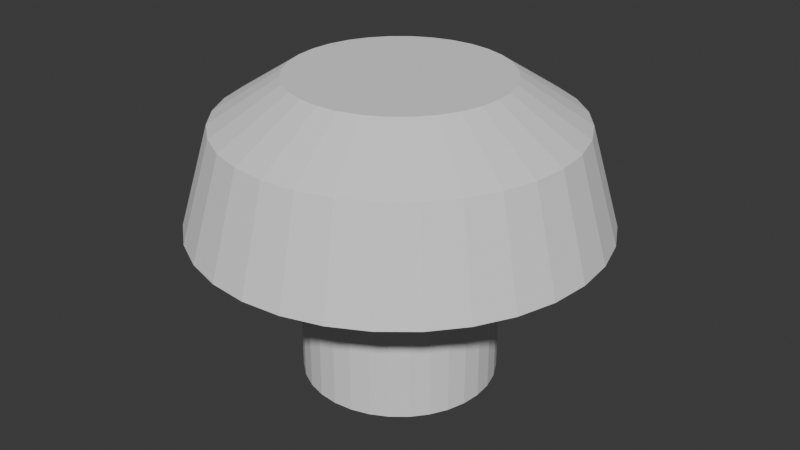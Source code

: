 # Source: foliage-plane-simple.blend  (saved by Blender 4.3.34; exported with 4.5.12 LTS)
import bpy
from mathutils import Matrix  # noqa: F401  (used for matrix-valued properties, if any)

bpy.ops.wm.read_factory_settings(use_empty=True)
scene = bpy.context.scene
scene.name = 'Scene'

# ---- collections
col_collection = bpy.data.collections.new('Collection'); scene.collection.children.link(col_collection)

# ---- world
world_world = bpy.data.worlds.new('World'); scene.world = world_world
world_world.use_nodes = True; world_world.node_tree.nodes.clear()
_N = world_world.node_tree.nodes; _L = world_world.node_tree.links
n0 = _N.new('ShaderNodeOutputWorld'); n0.name = 'World Output'; n0.location = (300, 300)
n1 = _N.new('ShaderNodeBackground'); n1.name = 'Background'; n1.location = (10, 300)
n1.inputs[0].default_value = (0.05088, 0.05088, 0.05088, 1.0)
_L.new(n1.outputs[0], n0.inputs[0])
n0.is_active_output = True
world_world.color = (0.05088, 0.05088, 0.05088)
world_world.sun_shadow_jitter_overblur = 0.0

# ---- meshes
me_plane = bpy.data.meshes.new('Plane')
me_plane.from_pydata([(1.727e-09, 0.8573, 1.096), (0.0, 0.477, 0.6067), (0.09305, 0.4678, 0.6067), (0.1673, 0.8409, 1.096), (0.1825, 0.4407, 0.6067), (0.3281, 0.7921, 1.096), (0.265, 0.3966, 0.6067), (0.4763, 0.7128, 1.096), (0.3373, 0.3373, 0.6067), (0.6062, 0.6062, 1.096), (0.3966, 0.265, 0.6067), (0.7128, 0.4763, 1.096), (0.4407, 0.1825, 0.6067), (0.7921, 0.3281, 1.096), (0.4678, 0.09305, 0.6067), (0.8409, 0.1673, 1.096), (0.477, 0.0, 0.6067), (0.8573, 2.126e-09, 1.096), (0.4678, -0.09305, 0.6067), (0.8409, -0.1673, 1.096), (0.4407, -0.1825, 0.6067), (0.7921, -0.3281, 1.096), (0.3966, -0.265, 0.6067), (0.7128, -0.4763, 1.096), (0.3373, -0.3373, 0.6067), (0.6062, -0.6062, 1.096), (0.265, -0.3966, 0.6067), (0.4763, -0.7128, 1.096), (0.1825, -0.4407, 0.6067), (0.3281, -0.7921, 1.096), (0.09305, -0.4678, 0.6067), (0.1673, -0.8409, 1.096), (0.0, -0.477, 0.6067), (1.727e-09, -0.8573, 1.096), (-0.09305, -0.4678, 0.6067), (-0.1673, -0.8409, 1.096), (-0.1825, -0.4407, 0.6067), (-0.3281, -0.7921, 1.096), (-0.265, -0.3966, 0.6067), (-0.4763, -0.7128, 1.096), (-0.3373, -0.3373, 0.6067), (-0.6062, -0.6062, 1.096), (-0.3966, -0.265, 0.6067), (-0.7128, -0.4763, 1.096), (-0.4407, -0.1825, 0.6067), (-0.7921, -0.3281, 1.096), (-0.4678, -0.09305, 0.6067), (-0.8409, -0.1673, 1.096), (-0.477, 0.0, 0.6067), (-0.8573, 2.126e-09, 1.096), (-0.4678, 0.09305, 0.6067), (-0.8409, 0.1673, 1.096), (-0.4407, 0.1825, 0.6067), (-0.7921, 0.3281, 1.096), (-0.3966, 0.265, 0.6067), (-0.7128, 0.4763, 1.096), (-0.3373, 0.3373, 0.6067), (-0.6062, 0.6062, 1.096), (-0.265, 0.3966, 0.6067), (-0.4763, 0.7128, 1.096), (-0.1825, 0.4407, 0.6067), (-0.3281, 0.7921, 1.096), (-0.09305, 0.4678, 0.6067), (-0.1673, 0.8409, 1.096), (0.0, 1.0, 0.6067), (0.1951, 0.9808, 0.6067), (0.3827, 0.9239, 0.6067), (0.5556, 0.8315, 0.6067), (0.7071, 0.7071, 0.6067), (0.8315, 0.5556, 0.6067), (0.9239, 0.3827, 0.6067), (0.9808, 0.1951, 0.6067), (1.0, 0.0, 0.6067), (0.9808, -0.1951, 0.6067), (0.9239, -0.3827, 0.6067), (0.8315, -0.5556, 0.6067), (0.7071, -0.7071, 0.6067), (0.5556, -0.8315, 0.6067), (0.3827, -0.9239, 0.6067), (0.1951, -0.9808, 0.6067), (0.0, -1.0, 0.6067), (-0.1951, -0.9808, 0.6067), (-0.3827, -0.9239, 0.6067), (-0.5556, -0.8315, 0.6067), (-0.7071, -0.7071, 0.6067), (-0.8315, -0.5556, 0.6067), (-0.9239, -0.3827, 0.6067), (-0.9808, -0.1951, 0.6067), (-1.0, 0.0, 0.6067), (-0.9808, 0.1951, 0.6067), (-0.9239, 0.3827, 0.6067), (-0.8315, 0.5556, 0.6067), (-0.7071, 0.7071, 0.6067), (-0.5556, 0.8315, 0.6067), (-0.3827, 0.9239, 0.6067), (-0.1951, 0.9808, 0.6067), (2.084e-08, 0.477, -0.1879), (0.09305, 0.4678, -0.1879), (0.1825, 0.4407, -0.1879), (0.265, 0.3966, -0.1879), (0.3373, 0.3373, -0.1879), (0.3966, 0.265, -0.1879), (0.4407, 0.1825, -0.1879), (0.4678, 0.09305, -0.1879), (0.477, 0.0, -0.1879), (0.4678, -0.09305, -0.1879), (0.4407, -0.1825, -0.1879), (0.3966, -0.265, -0.1879), (0.3373, -0.3373, -0.1879), (0.265, -0.3966, -0.1879), (0.1825, -0.4407, -0.1879), (0.09305, -0.4678, -0.1879), (2.084e-08, -0.477, -0.1879), (-0.09305, -0.4678, -0.1879), (-0.1825, -0.4407, -0.1879), (-0.265, -0.3966, -0.1879), (-0.3373, -0.3373, -0.1879), (-0.3966, -0.265, -0.1879), (-0.4407, -0.1825, -0.1879), (-0.4678, -0.09305, -0.1879), (-0.477, 0.0, -0.1879), (-0.4678, 0.09305, -0.1879), (-0.4407, 0.1825, -0.1879), (-0.3966, 0.265, -0.1879), (-0.3373, 0.3373, -0.1879), (-0.265, 0.3966, -0.1879), (-0.1825, 0.4407, -0.1879), (-0.09305, 0.4678, -0.1879), (0.1025, 0.5155, 1.309), (6.729e-10, 0.5256, 1.309), (0.2011, 0.4856, 1.309), (0.292, 0.437, 1.309), (0.3716, 0.3716, 1.309), (0.437, 0.292, 1.309), (0.4856, 0.2011, 1.309), (0.5155, 0.1025, 1.309), (0.5256, -2.301e-09, 1.309), (0.5155, -0.1025, 1.309), (0.4856, -0.2011, 1.309), (0.437, -0.292, 1.309), (0.3716, -0.3716, 1.309), (0.292, -0.437, 1.309), (0.2011, -0.4856, 1.309), (0.1025, -0.5155, 1.309), (6.729e-10, -0.5256, 1.309), (-0.1025, -0.5155, 1.309), (-0.2011, -0.4856, 1.309), (-0.292, -0.437, 1.309), (-0.3716, -0.3716, 1.309), (-0.437, -0.292, 1.309), (-0.4856, -0.2011, 1.309), (-0.5155, -0.1025, 1.309), (-0.5256, -2.301e-09, 1.309), (-0.5155, 0.1025, 1.309), (-0.4856, 0.2011, 1.309), (-0.437, 0.292, 1.309), (-0.3716, 0.3716, 1.309), (-0.292, 0.437, 1.309), (-0.2011, 0.4856, 1.309), (-0.1025, 0.5155, 1.309)], [], [(64, 0, 3, 65), (65, 3, 5, 66), (66, 5, 7, 67), (67, 7, 9, 68), (68, 9, 11, 69), (69, 11, 13, 70), (70, 13, 15, 71), (71, 15, 17, 72), (72, 17, 19, 73), (73, 19, 21, 74), (74, 21, 23, 75), (75, 23, 25, 76), (76, 25, 27, 77), (77, 27, 29, 78), (78, 29, 31, 79), (79, 31, 33, 80), (80, 33, 35, 81), (81, 35, 37, 82), (82, 37, 39, 83), (83, 39, 41, 84), (84, 41, 43, 85), (85, 43, 45, 86), (86, 45, 47, 87), (87, 47, 49, 88), (88, 49, 51, 89), (89, 51, 53, 90), (90, 53, 55, 91), (91, 55, 57, 92), (92, 57, 59, 93), (93, 59, 61, 94), (15, 13, 134, 135), (94, 61, 63, 95), (95, 63, 0, 64), (8, 10, 101, 100), (2, 1, 64, 65), (4, 2, 65, 66), (6, 4, 66, 67), (8, 6, 67, 68), (10, 8, 68, 69), (12, 10, 69, 70), (14, 12, 70, 71), (16, 14, 71, 72), (18, 16, 72, 73), (20, 18, 73, 74), (22, 20, 74, 75), (24, 22, 75, 76), (26, 24, 76, 77), (28, 26, 77, 78), (30, 28, 78, 79), (32, 30, 79, 80), (34, 32, 80, 81), (36, 34, 81, 82), (38, 36, 82, 83), (40, 38, 83, 84), (42, 40, 84, 85), (44, 42, 85, 86), (46, 44, 86, 87), (48, 46, 87, 88), (50, 48, 88, 89), (52, 50, 89, 90), (54, 52, 90, 91), (56, 54, 91, 92), (58, 56, 92, 93), (60, 58, 93, 94), (62, 60, 94, 95), (1, 62, 95, 64), (96, 97, 98, 99, 100, 101, 102, 103, 104, 105, 106, 107, 108, 109, 110, 111, 112, 113, 114, 115, 116, 117, 118, 119, 120, 121, 122, 123, 124, 125, 126, 127), (62, 1, 96, 127), (36, 38, 115, 114), (10, 12, 102, 101), (38, 40, 116, 115), (12, 14, 103, 102), (40, 42, 117, 116), (14, 16, 104, 103), (42, 44, 118, 117), (16, 18, 105, 104), (44, 46, 119, 118), (18, 20, 106, 105), (46, 48, 120, 119), (20, 22, 107, 106), (48, 50, 121, 120), (22, 24, 108, 107), (50, 52, 122, 121), (24, 26, 109, 108), (52, 54, 123, 122), (26, 28, 110, 109), (1, 2, 97, 96), (54, 56, 124, 123), (28, 30, 111, 110), (2, 4, 98, 97), (56, 58, 125, 124), (30, 32, 112, 111), (4, 6, 99, 98), (58, 60, 126, 125), (32, 34, 113, 112), (6, 8, 100, 99), (60, 62, 127, 126), (34, 36, 114, 113), (128, 129, 159, 158, 157, 156, 155, 154, 153, 152, 151, 150, 149, 148, 147, 146, 145, 144, 143, 142, 141, 140, 139, 138, 137, 136, 135, 134, 133, 132, 131, 130), (33, 31, 143, 144), (51, 49, 152, 153), (7, 5, 130, 131), (25, 23, 139, 140), (43, 41, 148, 149), (61, 59, 157, 158), (17, 15, 135, 136), (35, 33, 144, 145), (53, 51, 153, 154), (9, 7, 131, 132), (27, 25, 140, 141), (45, 43, 149, 150), (63, 61, 158, 159), (19, 17, 136, 137), (37, 35, 145, 146), (55, 53, 154, 155), (11, 9, 132, 133), (29, 27, 141, 142), (47, 45, 150, 151), (3, 0, 129, 128), (0, 63, 159, 129), (21, 19, 137, 138), (39, 37, 146, 147), (57, 55, 155, 156), (13, 11, 133, 134), (31, 29, 142, 143), (49, 47, 151, 152), (5, 3, 128, 130), (23, 21, 138, 139), (41, 39, 147, 148), (59, 57, 156, 157)])
_uv = me_plane.uv_layers.new(name='UVMap')
_uv.uv.foreach_set('vector', [1.0, 0.5, 1.0, 1.0, 0.9688, 1.0, 0.9688, 0.5, 0.9688, 0.5, 0.9688, 1.0, 0.9375, 1.0, 0.9375, 0.5, 0.9375, 0.5, 0.9375, 1.0, 0.9062, 1.0, 0.9062, 0.5, 0.9062, 0.5, 0.9062, 1.0, 0.875, 1.0, 0.875, 0.5, 0.875, 0.5, 0.875, 1.0, 0.8438, 1.0, 0.8438, 0.5, 0.8438, 0.5, 0.8438, 1.0, 0.8125, 1.0, 0.8125, 0.5, 0.8125, 0.5, 0.8125, 1.0, 0.7812, 1.0, 0.7812, 0.5, 0.7812, 0.5, 0.7812, 1.0, 0.75, 1.0, 0.75, 0.5, 0.75, 0.5, 0.75, 1.0, 0.7188, 1.0, 0.7188, 0.5, 0.7188, 0.5, 0.7188, 1.0, 0.6875, 1.0, 0.6875, 0.5, 0.6875, 0.5, 0.6875, 1.0, 0.6562, 1.0, 0.6562, 0.5, 0.6562, 0.5, 0.6562, 1.0, 0.625, 1.0, 0.625, 0.5, 0.625, 0.5, 0.625, 1.0, 0.5938, 1.0, 0.5938, 0.5, 0.5938, 0.5, 0.5938, 1.0, 0.5625, 1.0, 0.5625, 0.5, 0.5625, 0.5, 0.5625, 1.0, 0.5312, 1.0, 0.5312, 0.5, 0.5312, 0.5, 0.5312, 1.0, 0.5, 1.0, 0.5, 0.5, 0.5, 0.5, 0.5, 1.0, 0.4688, 1.0, 0.4688, 0.5, 0.4688, 0.5, 0.4688, 1.0, 0.4375, 1.0, 0.4375, 0.5, 0.4375, 0.5, 0.4375, 1.0, 0.4062, 1.0, 0.4062, 0.5, 0.4062, 0.5, 0.4062, 1.0, 0.375, 1.0, 0.375, 0.5, 0.375, 0.5, 0.375, 1.0, 0.3438, 1.0, 0.3438, 0.5, 0.3438, 0.5, 0.3438, 1.0, 0.3125, 1.0, 0.3125, 0.5, 0.3125, 0.5, 0.3125, 1.0, 0.2812, 1.0, 0.2812, 0.5, 0.2812, 0.5, 0.2812, 1.0, 0.25, 1.0, 0.25, 0.5, 0.25, 0.5, 0.25, 1.0, 0.2188, 1.0, 0.2188, 0.5, 0.2188, 0.5, 0.2188, 1.0, 0.1875, 1.0, 0.1875, 0.5, 0.1875, 0.5, 0.1875, 1.0, 0.1562, 1.0, 0.1562, 0.5, 0.1562, 0.5, 0.1562, 1.0, 0.125, 1.0, 0.125, 0.5, 0.125, 0.5, 0.125, 1.0, 0.09375, 1.0, 0.09375, 0.5, 0.09375, 0.5, 0.09375, 1.0, 0.0625, 1.0, 0.0625, 0.5, 0.7812, 1.0, 0.8125, 1.0, 0.8125, 1.0, 0.7812, 1.0, 0.0625, 0.5, 0.0625, 1.0, 0.03125, 1.0, 0.03125, 0.5, 0.03125, 0.5, 0.03125, 1.0, 0.0, 1.0, 0.0, 0.5, 0.8309, 0.3309, 0.8452, 0.3136, 0.8452, 0.3136, 0.8309, 0.3309, 0.7723, 0.3623, 0.75, 0.3645, 0.75, 0.49, 0.7968, 0.4854, 0.7938, 0.3558, 0.7723, 0.3623, 0.7968, 0.4854, 0.8418, 0.4717, 0.8136, 0.3452, 0.7938, 0.3558, 0.8418, 0.4717, 0.8833, 0.4496, 0.8309, 0.3309, 0.8136, 0.3452, 0.8833, 0.4496, 0.9197, 0.4197, 0.8452, 0.3136, 0.8309, 0.3309, 0.9197, 0.4197, 0.9496, 0.3833, 0.8558, 0.2938, 0.8452, 0.3136, 0.9496, 0.3833, 0.9717, 0.3418, 0.8623, 0.2723, 0.8558, 0.2938, 0.9717, 0.3418, 0.9854, 0.2968, 0.8645, 0.25, 0.8623, 0.2723, 0.9854, 0.2968, 0.99, 0.25, 0.8623, 0.2277, 0.8645, 0.25, 0.99, 0.25, 0.9854, 0.2032, 0.8558, 0.2062, 0.8623, 0.2277, 0.9854, 0.2032, 0.9717, 0.1582, 0.8452, 0.1864, 0.8558, 0.2062, 0.9717, 0.1582, 0.9496, 0.1167, 0.8309, 0.1691, 0.8452, 0.1864, 0.9496, 0.1167, 0.9197, 0.08029, 0.8136, 0.1548, 0.8309, 0.1691, 0.9197, 0.08029, 0.8833, 0.05045, 0.7938, 0.1442, 0.8136, 0.1548, 0.8833, 0.05045, 0.8418, 0.02827, 0.7723, 0.1377, 0.7938, 0.1442, 0.8418, 0.02827, 0.7968, 0.01461, 0.75, 0.1355, 0.7723, 0.1377, 0.7968, 0.01461, 0.75, 0.01, 0.7277, 0.1377, 0.75, 0.1355, 0.75, 0.01, 0.7032, 0.01461, 0.7062, 0.1442, 0.7277, 0.1377, 0.7032, 0.01461, 0.6582, 0.02827, 0.6864, 0.1548, 0.7062, 0.1442, 0.6582, 0.02827, 0.6167, 0.05045, 0.6691, 0.1691, 0.6864, 0.1548, 0.6167, 0.05045, 0.5803, 0.08029, 0.6548, 0.1864, 0.6691, 0.1691, 0.5803, 0.08029, 0.5504, 0.1167, 0.6442, 0.2062, 0.6548, 0.1864, 0.5504, 0.1167, 0.5283, 0.1582, 0.6377, 0.2277, 0.6442, 0.2062, 0.5283, 0.1582, 0.5146, 0.2032, 0.6355, 0.25, 0.6377, 0.2277, 0.5146, 0.2032, 0.51, 0.25, 0.6377, 0.2723, 0.6355, 0.25, 0.51, 0.25, 0.5146, 0.2968, 0.6442, 0.2938, 0.6377, 0.2723, 0.5146, 0.2968, 0.5283, 0.3418, 0.6548, 0.3136, 0.6442, 0.2938, 0.5283, 0.3418, 0.5504, 0.3833, 0.6691, 0.3309, 0.6548, 0.3136, 0.5504, 0.3833, 0.5803, 0.4197, 0.6864, 0.3452, 0.6691, 0.3309, 0.5803, 0.4197, 0.6167, 0.4496, 0.7062, 0.3558, 0.6864, 0.3452, 0.6167, 0.4496, 0.6582, 0.4717, 0.7277, 0.3623, 0.7062, 0.3558, 0.6582, 0.4717, 0.7032, 0.4854, 0.75, 0.3645, 0.7277, 0.3623, 0.7032, 0.4854, 0.75, 0.49, 0.75, 0.3645, 0.7723, 0.3623, 0.7938, 0.3558, 0.8136, 0.3452, 0.8309, 0.3309, 0.8452, 0.3136, 0.8558, 0.2938, 0.8623, 0.2723, 0.8645, 0.25, 0.8623, 0.2277, 0.8558, 0.2062, 0.8452, 0.1864, 0.8309, 0.1691, 0.8136, 0.1548, 0.7938, 0.1442, 0.7723, 0.1377, 0.75, 0.1355, 0.7277, 0.1377, 0.7062, 0.1442, 0.6864, 0.1548, 0.6691, 0.1691, 0.6548, 0.1864, 0.6442, 0.2062, 0.6377, 0.2277, 0.6355, 0.25, 0.6377, 0.2723, 0.6442, 0.2938, 0.6548, 0.3136, 0.6691, 0.3309, 0.6864, 0.3452, 0.7062, 0.3558, 0.7277, 0.3623, 0.7277, 0.3623, 0.75, 0.3645, 0.75, 0.3645, 0.7277, 0.3623, 0.7062, 0.1442, 0.6864, 0.1548, 0.6864, 0.1548, 0.7062, 0.1442, 0.8452, 0.3136, 0.8558, 0.2938, 0.8558, 0.2938, 0.8452, 0.3136, 0.6864, 0.1548, 0.6691, 0.1691, 0.6691, 0.1691, 0.6864, 0.1548, 0.8558, 0.2938, 0.8623, 0.2723, 0.8623, 0.2723, 0.8558, 0.2938, 0.6691, 0.1691, 0.6548, 0.1864, 0.6548, 0.1864, 0.6691, 0.1691, 0.8623, 0.2723, 0.8645, 0.25, 0.8645, 0.25, 0.8623, 0.2723, 0.6548, 0.1864, 0.6442, 0.2062, 0.6442, 0.2062, 0.6548, 0.1864, 0.8645, 0.25, 0.8623, 0.2277, 0.8623, 0.2277, 0.8645, 0.25, 0.6442, 0.2062, 0.6377, 0.2277, 0.6377, 0.2277, 0.6442, 0.2062, 0.8623, 0.2277, 0.8558, 0.2062, 0.8558, 0.2062, 0.8623, 0.2277, 0.6377, 0.2277, 0.6355, 0.25, 0.6355, 0.25, 0.6377, 0.2277, 0.8558, 0.2062, 0.8452, 0.1864, 0.8452, 0.1864, 0.8558, 0.2062, 0.6355, 0.25, 0.6377, 0.2723, 0.6377, 0.2723, 0.6355, 0.25, 0.8452, 0.1864, 0.8309, 0.1691, 0.8309, 0.1691, 0.8452, 0.1864, 0.6377, 0.2723, 0.6442, 0.2938, 0.6442, 0.2938, 0.6377, 0.2723, 0.8309, 0.1691, 0.8136, 0.1548, 0.8136, 0.1548, 0.8309, 0.1691, 0.6442, 0.2938, 0.6548, 0.3136, 0.6548, 0.3136, 0.6442, 0.2938, 0.8136, 0.1548, 0.7938, 0.1442, 0.7938, 0.1442, 0.8136, 0.1548, 0.75, 0.3645, 0.7723, 0.3623, 0.7723, 0.3623, 0.75, 0.3645, 0.6548, 0.3136, 0.6691, 0.3309, 0.6691, 0.3309, 0.6548, 0.3136, 0.7938, 0.1442, 0.7723, 0.1377, 0.7723, 0.1377, 0.7938, 0.1442, 0.7723, 0.3623, 0.7938, 0.3558, 0.7938, 0.3558, 0.7723, 0.3623, 0.6691, 0.3309, 0.6864, 0.3452, 0.6864, 0.3452, 0.6691, 0.3309, 0.7723, 0.1377, 0.75, 0.1355, 0.75, 0.1355, 0.7723, 0.1377, 0.7938, 0.3558, 0.8136, 0.3452, 0.8136, 0.3452, 0.7938, 0.3558, 0.6864, 0.3452, 0.7062, 0.3558, 0.7062, 0.3558, 0.6864, 0.3452, 0.75, 0.1355, 0.7277, 0.1377, 0.7277, 0.1377, 0.75, 0.1355, 0.8136, 0.3452, 0.8309, 0.3309, 0.8309, 0.3309, 0.8136, 0.3452, 0.7062, 0.3558, 0.7277, 0.3623, 0.7277, 0.3623, 0.7062, 0.3558, 0.7277, 0.1377, 0.7062, 0.1442, 0.7062, 0.1442, 0.7277, 0.1377, 0.2968, 0.4854, 0.25, 0.49, 0.2032, 0.4854, 0.1582, 0.4717, 0.1167, 0.4496, 0.08029, 0.4197, 0.05045, 0.3833, 0.02827, 0.3418, 0.01461, 0.2968, 0.01, 0.25, 0.01461, 0.2032, 0.02827, 0.1582, 0.05045, 0.1167, 0.08029, 0.08029, 0.1167, 0.05045, 0.1582, 0.02827, 0.2032, 0.01461, 0.25, 0.01, 0.2968, 0.01461, 0.3418, 0.02827, 0.3833, 0.05045, 0.4197, 0.08029, 0.4496, 0.1167, 0.4717, 0.1582, 0.4854, 0.2032, 0.49, 0.25, 0.4854, 0.2968, 0.4717, 0.3418, 0.4496, 0.3833, 0.4197, 0.4197, 0.3833, 0.4496, 0.3418, 0.4717, 0.5, 1.0, 0.5312, 1.0, 0.5312, 1.0, 0.5, 1.0, 0.2188, 1.0, 0.25, 1.0, 0.25, 1.0, 0.2188, 1.0, 0.9062, 1.0, 0.9375, 1.0, 0.9375, 1.0, 0.9062, 1.0, 0.625, 1.0, 0.6562, 1.0, 0.6562, 1.0, 0.625, 1.0, 0.3438, 1.0, 0.375, 1.0, 0.375, 1.0, 0.3438, 1.0, 0.0625, 1.0, 0.09375, 1.0, 0.09375, 1.0, 0.0625, 1.0, 0.75, 1.0, 0.7812, 1.0, 0.7812, 1.0, 0.75, 1.0, 0.4688, 1.0, 0.5, 1.0, 0.5, 1.0, 0.4688, 1.0, 0.1875, 1.0, 0.2188, 1.0, 0.2188, 1.0, 0.1875, 1.0, 0.875, 1.0, 0.9062, 1.0, 0.9062, 1.0, 0.875, 1.0, 0.5938, 1.0, 0.625, 1.0, 0.625, 1.0, 0.5938, 1.0, 0.3125, 1.0, 0.3438, 1.0, 0.3438, 1.0, 0.3125, 1.0, 0.03125, 1.0, 0.0625, 1.0, 0.0625, 1.0, 0.03125, 1.0, 0.7188, 1.0, 0.75, 1.0, 0.75, 1.0, 0.7188, 1.0, 0.4375, 1.0, 0.4688, 1.0, 0.4688, 1.0, 0.4375, 1.0, 0.1562, 1.0, 0.1875, 1.0, 0.1875, 1.0, 0.1562, 1.0, 0.8438, 1.0, 0.875, 1.0, 0.875, 1.0, 0.8438, 1.0, 0.5625, 1.0, 0.5938, 1.0, 0.5938, 1.0, 0.5625, 1.0, 0.2812, 1.0, 0.3125, 1.0, 0.3125, 1.0, 0.2812, 1.0, 0.9688, 1.0, 1.0, 1.0, 1.0, 1.0, 0.9688, 1.0, 0.0, 1.0, 0.03125, 1.0, 0.03125, 1.0, 0.0, 1.0, 0.6875, 1.0, 0.7188, 1.0, 0.7188, 1.0, 0.6875, 1.0, 0.4062, 1.0, 0.4375, 1.0, 0.4375, 1.0, 0.4062, 1.0, 0.125, 1.0, 0.1562, 1.0, 0.1562, 1.0, 0.125, 1.0, 0.8125, 1.0, 0.8438, 1.0, 0.8438, 1.0, 0.8125, 1.0, 0.5312, 1.0, 0.5625, 1.0, 0.5625, 1.0, 0.5312, 1.0, 0.25, 1.0, 0.2812, 1.0, 0.2812, 1.0, 0.25, 1.0, 0.9375, 1.0, 0.9688, 1.0, 0.9688, 1.0, 0.9375, 1.0, 0.6562, 1.0, 0.6875, 1.0, 0.6875, 1.0, 0.6562, 1.0, 0.375, 1.0, 0.4062, 1.0, 0.4062, 1.0, 0.375, 1.0, 0.09375, 1.0, 0.125, 1.0, 0.125, 1.0, 0.09375, 1.0])
me_plane.update()

# ---- objects
ob_foliageplanesimple = bpy.data.objects.new('FoliagePlaneSimple', me_plane)

# ---- transforms, parenting, visibility, modifiers, constraints
ob_foliageplanesimple.location = (0.0, 0.0, 0.0)

# ---- collection membership
col_collection.objects.link(ob_foliageplanesimple)

# ---- scene / render settings (as saved in the file)
scene.frame_start = 1; scene.frame_end = 250; scene.frame_set(1)
scene.render.engine = 'BLENDER_EEVEE_NEXT'
bpy.context.view_layer.update()

# ---- added for rendering (the .blend has no active camera and no usable light): camera, sun
cam_auto = bpy.data.cameras.new('AutoCamera')
cam_auto.lens = 50.0
cam_auto.sensor_width = 36.0
cam_auto.clip_end = 1000.0
ob_auto_camera = bpy.data.objects.new('AutoCamera', cam_auto)
scene.collection.objects.link(ob_auto_camera)
ob_auto_camera.location = (2.96098, -3.55318, 2.92957)
ob_auto_camera.rotation_euler = (1.09748, -7.21219e-08, 0.694738)
scene.camera = ob_auto_camera
light_auto_sun = bpy.data.lights.new('AutoSun', 'SUN')
light_auto_sun.energy = 3.0
light_auto_sun.angle = 0.0523599
ob_auto_sun = bpy.data.objects.new('AutoSun', light_auto_sun)
scene.collection.objects.link(ob_auto_sun)
ob_auto_sun.rotation_euler = (0.872665, 0.174533, 0.523599)
bpy.context.view_layer.update()
